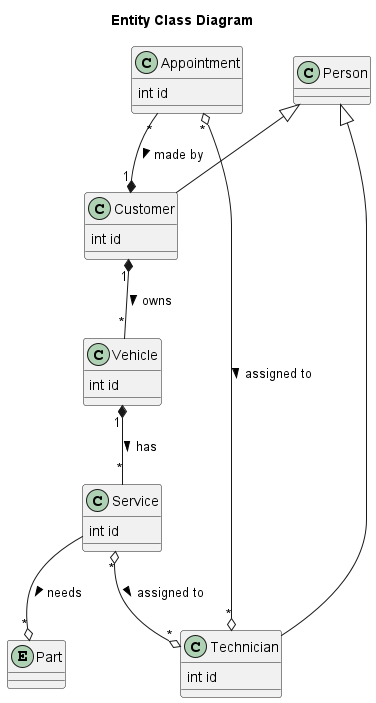

The diagram above was rendered by PlantUML. Its source (embedded in the PNG):
@startuml
'https://plantuml.com/sequence-diagram
title Entity Class Diagram
entity Part
Person <|-- Customer
Person <|-- Technician
Customer "1" *--  "*" Vehicle : owns >
Vehicle "1" *-- "*" Service : has >
Appointment "*" --* "1" Customer : made by >
Appointment "*" o--o "*" Technician : assigned to >
Service "*" o--o "*" Technician : assigned to >
Service --o "*" Part : needs >
Customer : int id
Vehicle : int id
Service : int id
Appointment : int id
Technician : int id
@enduml